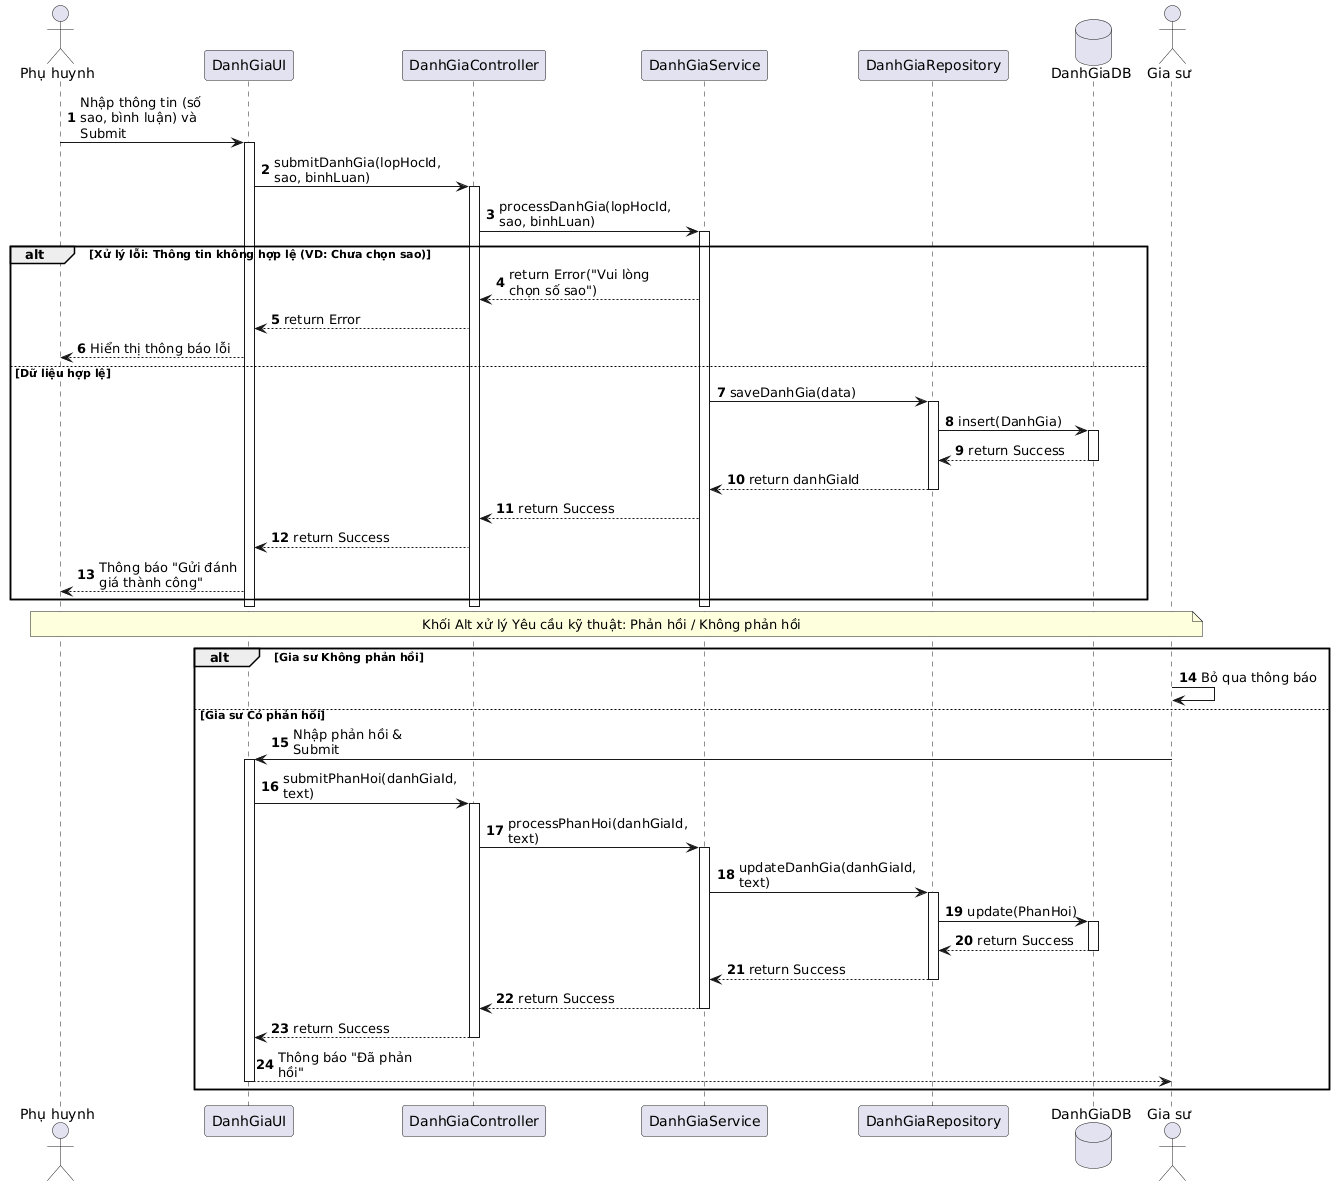

The diagram above was rendered by PlantUML. Its source (embedded in the PNG):
@startuml
autonumber
skinparam maxmessagesize 150

actor "Phụ huynh" as PH
participant "DanhGiaUI" as ui
participant "DanhGiaController" as ctrl
participant "DanhGiaService" as svc
participant "DanhGiaRepository" as repo
database "DanhGiaDB" as db
actor "Gia sư" as GS

PH -> ui: Nhập thông tin (số sao, bình luận) và Submit
activate ui
ui -> ctrl: submitDanhGia(lopHocId, sao, binhLuan)
activate ctrl
ctrl -> svc: processDanhGia(lopHocId, sao, binhLuan)
activate svc

alt Xử lý lỗi: Thông tin không hợp lệ (VD: Chưa chọn sao)
    svc --> ctrl: return Error("Vui lòng chọn số sao")
    ctrl --> ui: return Error
    PH <-- ui: Hiển thị thông báo lỗi
else Dữ liệu hợp lệ
    svc -> repo: saveDanhGia(data)
    activate repo
    repo -> db: insert(DanhGia)
    activate db
    db --> repo: return Success
    deactivate db
    repo --> svc: return danhGiaId
    deactivate repo
    svc --> ctrl: return Success
    ctrl --> ui: return Success
    PH <-- ui: Thông báo "Gửi đánh giá thành công"
end
deactivate svc
deactivate ctrl
deactivate ui

note over PH, GS: Khối Alt xử lý Yêu cầu kỹ thuật: Phản hồi / Không phản hồi
alt Gia sư Không phản hồi
    GS -> GS: Bỏ qua thông báo
else Gia sư Có phản hồi
    GS -> ui: Nhập phản hồi & Submit
    activate ui
    ui -> ctrl: submitPhanHoi(danhGiaId, text)
    activate ctrl
    ctrl -> svc: processPhanHoi(danhGiaId, text)
    activate svc
    svc -> repo: updateDanhGia(danhGiaId, text)
    activate repo
    repo -> db: update(PhanHoi)
    activate db
    db --> repo: return Success
    deactivate db
    repo --> svc: return Success
    deactivate repo
    svc --> ctrl: return Success
    deactivate svc
    ctrl --> ui: return Success
    deactivate ctrl
    GS <-- ui: Thông báo "Đã phản hồi"
    deactivate ui
end
@enduml